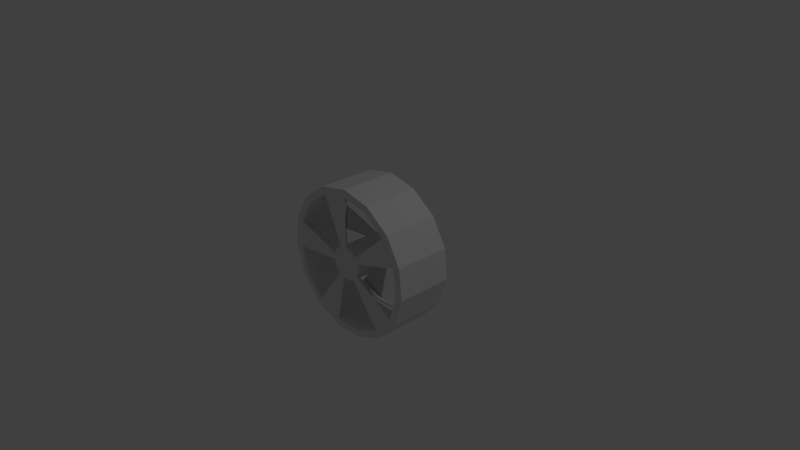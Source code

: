 # Source: spaceShip-engine-core.blend  (saved by Blender 2.78.0; exported with 4.5.12 LTS)
import bpy
from mathutils import Matrix  # noqa: F401  (used for matrix-valued properties, if any)

bpy.ops.wm.read_factory_settings(use_empty=True)
scene = bpy.context.scene
scene.name = 'Scene'

# ---- collections
col_collection_1 = bpy.data.collections.new('Collection 1'); scene.collection.children.link(col_collection_1)

# ---- materials (node trees are filled in below, after node groups)
mat_treadmillmaterial = bpy.data.materials.new('TreadmillMaterial')
mat_treadmillmaterial.alpha_threshold = 0.0
mat_treadmillmaterial.use_transparent_shadow = False
mat_treadmillmaterial.roughness = 0.5

# ---- material node trees

# ---- world
world_world = bpy.data.worlds.new('World'); scene.world = world_world
world_world.color = (0.05088, 0.05088, 0.05088)
world_world.use_sun_shadow = False
world_world.sun_shadow_jitter_overblur = 0.0
world_world.cycles.sampling_method = 'MANUAL'

# ---- cameras
cam_camera = bpy.data.cameras.new('Camera')
cam_camera.clip_end = 100.0
cam_camera.lens = 35.0
cam_camera.sensor_width = 32.0
cam_camera.sensor_height = 18.0
cam_camera.ortho_scale = 7.314
cam_camera.dof.focus_distance = 0.0
cam_camera.dof.aperture_fstop = 128.0

# ---- lights
light_lamp = bpy.data.lights.new('Lamp', 'POINT')
light_lamp.transmission_factor = 0.0
light_lamp.cutoff_distance = 30.0
light_lamp.energy = 100.0
light_lamp.shadow_buffer_clip_start = 1.001
light_lamp.shadow_soft_size = 0.1
light_lamp.shadow_maximum_resolution = 0.006
light_lamp.use_absolute_resolution = True

# ---- meshes
me_cube_003 = bpy.data.meshes.new('Cube.003')
me_cube_003.from_pydata([(2.881e-08, 0.25, 1.36), (2.881e-08, -0.25, 1.36), (0.1185, 0.25, 1.242), (0.1185, -0.25, 1.242), (0.2166, 0.25, 0.91), (0.2166, -0.25, 0.91), (0.2772, 0.25, 0.4203), (0.2772, -0.25, 0.4203), (0.2898, 0.25, -0.1422), (0.2898, -0.25, -0.1422), (0.2524, 0.25, -0.68), (0.2524, -0.25, -0.68), (0.1713, 0.25, -1.1), (0.1713, -0.25, -1.1), (0.06059, 0.25, -1.33), (0.06059, -0.25, -1.33), (-0.06059, 0.25, -1.33), (-0.06059, -0.25, -1.33), (-0.1713, 0.25, -1.1), (-0.1713, -0.25, -1.1), (-0.2524, 0.25, -0.68), (-0.2524, -0.25, -0.68), (-0.2898, 0.25, -0.1422), (-0.2898, -0.25, -0.1422), (-0.2772, 0.25, 0.4203), (-0.2772, -0.25, 0.4203), (-0.2166, 0.25, 0.91), (-0.2166, -0.25, 0.91), (-0.1185, 0.25, 1.242), (-0.1185, -0.25, 1.242), (0.1067, -0.25, 1.118), (2.881e-08, -0.25, 1.224), (0.1949, -0.25, 0.819), (0.2494, -0.25, 0.3782), (0.2608, -0.25, -0.1279), (0.2271, -0.25, -0.612), (0.1542, -0.25, -0.9902), (0.05453, -0.25, -1.197), (-0.05453, -0.25, -1.197), (-0.1542, -0.25, -0.9902), (-0.2271, -0.25, -0.612), (-0.2608, -0.25, -0.1279), (-0.2494, -0.25, 0.3782), (-0.1949, -0.25, 0.819), (-0.1067, -0.25, 1.118), (2.881e-08, 0.25, 1.224), (0.1067, 0.25, 1.118), (0.1949, 0.25, 0.819), (0.2494, 0.25, 0.3782), (0.2608, 0.25, -0.1279), (0.2271, 0.25, -0.612), (0.1542, 0.25, -0.9902), (0.05453, 0.25, -1.197), (-0.05453, 0.25, -1.197), (-0.1542, 0.25, -0.9902), (-0.2271, 0.25, -0.612), (-0.2608, 0.25, -0.1279), (-0.2494, 0.25, 0.3782), (-0.1949, 0.25, 0.819), (-0.1067, 0.25, 1.118), (0.02667, -0.25, 0.2795), (2.881e-08, -0.25, 0.306), (0.04873, -0.25, 0.2048), (0.06236, -0.25, 0.09456), (0.06521, -0.25, -0.03199), (0.05679, -0.25, -0.153), (0.03854, -0.25, -0.2476), (0.01363, -0.25, -0.2993), (-0.01363, -0.25, -0.2993), (-0.03854, -0.25, -0.2476), (-0.05679, -0.25, -0.153), (-0.06521, -0.25, -0.03199), (-0.06236, -0.25, 0.09456), (-0.04873, -0.25, 0.2048), (-0.02667, -0.25, 0.2795), (2.881e-08, 0.25, 0.306), (0.02667, 0.25, 0.2795), (0.04873, 0.25, 0.2048), (0.06236, 0.25, 0.09456), (0.06521, 0.25, -0.03199), (0.05679, 0.25, -0.153), (0.03854, 0.25, -0.2476), (0.01363, 0.25, -0.2993), (-0.01363, 0.25, -0.2993), (-0.03854, 0.25, -0.2476), (-0.05679, 0.25, -0.153), (-0.06521, 0.25, -0.03199), (-0.06236, 0.25, 0.09456), (-0.04873, 0.25, 0.2048), (-0.02667, 0.25, 0.2795), (0.1185, -0.2567, 1.242), (2.881e-08, -0.2567, 1.36), (0.2166, -0.2567, 0.91), (0.2772, -0.2567, 0.4203), (0.2898, -0.2567, -0.1422), (0.2524, -0.2567, -0.68), (0.1713, -0.2567, -1.1), (0.06059, -0.2567, -1.33), (-0.06059, -0.2567, -1.33), (-0.1713, -0.2567, -1.1), (-0.2524, -0.2567, -0.68), (-0.2898, -0.2567, -0.1422), (-0.2772, -0.2567, 0.4203), (-0.2166, -0.2567, 0.91), (-0.1185, -0.2567, 1.242), (0.1067, -0.2567, 1.118), (2.881e-08, -0.2567, 1.224), (0.1949, -0.2567, 0.819), (0.2494, -0.2567, 0.3782), (0.2608, -0.2567, -0.1279), (0.2271, -0.2567, -0.612), (0.1542, -0.2567, -0.9902), (0.05453, -0.2567, -1.197), (-0.05453, -0.2567, -1.197), (-0.1542, -0.2567, -0.9902), (-0.2271, -0.2567, -0.612), (-0.2608, -0.2567, -0.1279), (-0.2494, -0.2567, 0.3782), (-0.1949, -0.2567, 0.819), (-0.1067, -0.2567, 1.118), (0.02667, -0.2567, 0.2795), (2.881e-08, -0.2567, 0.306), (0.04873, -0.2567, 0.2048), (0.06236, -0.2567, 0.09456), (0.06521, -0.2567, -0.03199), (0.05679, -0.2567, -0.153), (0.03854, -0.2567, -0.2476), (0.01363, -0.2567, -0.2993), (-0.01363, -0.2567, -0.2993), (-0.03854, -0.2567, -0.2476), (-0.05679, -0.2567, -0.153), (-0.06521, -0.2567, -0.03199), (-0.06236, -0.2567, 0.09456), (-0.04873, -0.2567, 0.2048), (-0.02667, -0.2567, 0.2795), (2.881e-08, 0.2567, 1.36), (0.1185, 0.2567, 1.242), (0.2166, 0.2567, 0.91), (0.2772, 0.2567, 0.4203), (0.2898, 0.2567, -0.1422), (0.2524, 0.2567, -0.68), (0.1713, 0.2567, -1.1), (0.06059, 0.2567, -1.33), (-0.06059, 0.2567, -1.33), (-0.1713, 0.2567, -1.1), (-0.2524, 0.2567, -0.68), (-0.2898, 0.2567, -0.1422), (-0.2772, 0.2567, 0.4203), (-0.2166, 0.2567, 0.91), (-0.1185, 0.2567, 1.242), (2.881e-08, 0.2567, 1.224), (0.1067, 0.2567, 1.118), (0.1949, 0.2567, 0.819), (0.2494, 0.2567, 0.3782), (0.2608, 0.2567, -0.1279), (0.2271, 0.2567, -0.612), (0.1542, 0.2567, -0.9902), (0.05453, 0.2567, -1.197), (-0.05453, 0.2567, -1.197), (-0.1542, 0.2567, -0.9902), (-0.2271, 0.2567, -0.612), (-0.2608, 0.2567, -0.1279), (-0.2494, 0.2567, 0.3782), (-0.1949, 0.2567, 0.819), (-0.1067, 0.2567, 1.118), (2.881e-08, 0.2567, 0.306), (0.02667, 0.2567, 0.2795), (0.04873, 0.2567, 0.2048), (0.06236, 0.2567, 0.09456), (0.06521, 0.2567, -0.03199), (0.05679, 0.2567, -0.153), (0.03854, 0.2567, -0.2476), (0.01363, 0.2567, -0.2993), (-0.01363, 0.2567, -0.2993), (-0.03854, 0.2567, -0.2476), (-0.05679, 0.2567, -0.153), (-0.06521, 0.2567, -0.03199), (-0.06236, 0.2567, 0.09456), (-0.04873, 0.2567, 0.2048), (-0.02667, 0.2567, 0.2795)], [(71, 85)], [(0, 1, 3, 2), (2, 3, 5, 4), (4, 5, 7, 6), (6, 7, 9, 8), (8, 9, 11, 10), (10, 11, 13, 12), (12, 13, 15, 14), (14, 15, 17, 16), (16, 17, 19, 18), (18, 19, 21, 20), (20, 21, 23, 22), (22, 23, 25, 24), (24, 25, 27, 26), (34, 35, 110, 109), (26, 27, 29, 28), (28, 29, 1, 0), (2, 4, 137, 136), (43, 44, 119, 118), (62, 60, 120, 122), (71, 70, 130, 131), (35, 65, 125, 110), (66, 36, 111, 126), (33, 34, 109, 108), (31, 30, 105, 106), (39, 40, 115, 114), (67, 66, 126, 127), (38, 68, 128, 113), (73, 72, 132, 133), (69, 39, 114, 129), (15, 13, 96, 97), (9, 7, 93, 94), (6, 8, 139, 138), (12, 14, 142, 141), (18, 20, 145, 144), (28, 0, 135, 149), (16, 18, 144, 143), (22, 24, 147, 146), (47, 46, 151, 152), (53, 52, 157, 158), (75, 76, 166, 165), (84, 85, 175, 174), (51, 81, 171, 156), (77, 47, 152, 167), (0, 2, 136, 135), (49, 48, 153, 154), (58, 57, 162, 163), (1, 29, 104, 91), (19, 17, 98, 99), (25, 23, 101, 102), (13, 11, 95, 96), (29, 27, 103, 104), (72, 42, 117, 132), (54, 84, 174, 159), (76, 77, 167, 166), (85, 86, 176, 175), (82, 83, 173, 172), (45, 59, 44, 31), (80, 50, 155, 170), (30, 31, 45, 46), (32, 30, 46, 47), (43, 42, 57, 58), (44, 43, 58, 59), (48, 47, 32, 33), (48, 33, 9, 8), (35, 50, 8, 9), (36, 51, 50, 35), (37, 36, 51, 52), (38, 37, 52, 53), (39, 54, 53, 38), (40, 39, 54, 55), (41, 40, 55, 56), (57, 42, 41, 56), (60, 62, 77, 76, 75, 61), (77, 78, 63, 62), (64, 79, 78, 63), (65, 80, 79, 64), (80, 65, 66, 81), (67, 82, 81, 66), (68, 83, 82, 67), (84, 69, 68, 83), (70, 85, 84, 69), (71, 86, 85, 70), (87, 72, 71, 86), (73, 88, 87, 72), (74, 89, 88, 73), (75, 89, 74, 61), (100, 99, 114, 115), (94, 93, 108, 109), (96, 95, 110, 111), (92, 90, 105, 107), (103, 102, 117, 118), (91, 104, 119, 106), (99, 98, 113, 114), (101, 100, 115, 116), (95, 94, 109, 110), (97, 96, 111, 112), (93, 92, 107, 108), (102, 101, 116, 117), (104, 103, 118, 119), (90, 91, 106, 105), (98, 97, 112, 113), (120, 121, 134, 133, 132, 131, 130, 129, 128, 127, 126, 125, 124, 123, 122), (111, 110, 125, 126), (117, 116, 131, 132), (106, 119, 134, 121), (108, 107, 122, 123), (114, 113, 128, 129), (37, 38, 113, 112), (3, 1, 91, 90), (41, 71, 131, 116), (63, 33, 108, 123), (21, 19, 99, 100), (27, 25, 102, 103), (17, 15, 97, 98), (11, 9, 94, 95), (23, 21, 100, 101), (5, 3, 90, 92), (7, 5, 92, 93), (32, 62, 122, 107), (61, 31, 106, 121), (70, 69, 129, 130), (60, 61, 121, 120), (64, 63, 123, 124), (42, 43, 118, 117), (36, 37, 112, 111), (44, 74, 134, 119), (74, 73, 133, 134), (65, 64, 124, 125), (68, 67, 127, 128), (30, 32, 107, 105), (40, 41, 116, 115), (146, 147, 162, 161), (155, 156, 171, 170), (148, 149, 164, 163), (135, 136, 151, 150), (142, 143, 158, 157), (144, 145, 160, 159), (138, 139, 154, 153), (140, 141, 156, 155), (136, 137, 152, 151), (149, 135, 150, 164), (145, 146, 161, 160), (147, 148, 163, 162), (141, 142, 157, 156), (143, 144, 159, 158), (137, 138, 153, 152), (139, 140, 155, 154), (165, 166, 167, 168, 169, 170, 171, 172, 173, 174, 175, 176, 177, 178, 179), (158, 159, 174, 173), (164, 150, 165, 179), (152, 153, 168, 167), (161, 162, 177, 176), (48, 78, 168, 153), (45, 75, 165, 150), (88, 89, 179, 178), (79, 80, 170, 169), (89, 59, 164, 179), (57, 87, 177, 162), (86, 56, 161, 176), (52, 51, 156, 157), (46, 45, 150, 151), (55, 54, 159, 160), (83, 53, 158, 173), (87, 88, 178, 177), (78, 79, 169, 168), (81, 82, 172, 171), (56, 55, 160, 161), (50, 49, 154, 155), (59, 58, 163, 164), (24, 26, 148, 147), (26, 28, 149, 148), (8, 10, 140, 139), (20, 22, 146, 145), (14, 16, 143, 142), (10, 12, 141, 140), (4, 6, 138, 137)])
_uv = me_cube_003.uv_layers.new(name='UVMap')
_uv.uv.foreach_set('vector', [0.3954, 0.74, 0.3954, 0.8834, 0.3587, 0.8834, 0.3587, 0.74, 0.5196, 0.0, 0.6744, 0.0, 0.6744, 0.09541, 0.5196, 0.09541, 0.5196, 0.09541, 0.6744, 0.09541, 0.6744, 0.2359, 0.5196, 0.2359, 0.5196, 0.2359, 0.6744, 0.2359, 0.6744, 0.3973, 0.5196, 0.3973, 0.5196, 0.3973, 0.6744, 0.3973, 0.6744, 0.5516, 0.5196, 0.5516, 0.5196, 0.5516, 0.6744, 0.5516, 0.6744, 0.6721, 0.5196, 0.6721, 0.5196, 0.6721, 0.6744, 0.6721, 0.6744, 0.738, 0.5196, 0.738, 0.1605, 0.9173, 0.1605, 0.7739, 0.1978, 0.7739, 0.1978, 0.9173, 0.3608, 0.0, 0.5155, 0.0, 0.5155, 0.06604, 0.3608, 0.06604, 0.3608, 0.06604, 0.5155, 0.06604, 0.5155, 0.1866, 0.3608, 0.1866, 0.3608, 0.1866, 0.5155, 0.1866, 0.5155, 0.341, 0.3608, 0.341, 0.3608, 0.341, 0.5155, 0.341, 0.5155, 0.5023, 0.3608, 0.5023, 0.3608, 0.5023, 0.5155, 0.5023, 0.5155, 0.6428, 0.3608, 0.6428, 0.9938, 0.1452, 0.9938, 0.2841, 0.9917, 0.2841, 0.9917, 0.1452, 0.3608, 0.6428, 0.5155, 0.6428, 0.5155, 0.7381, 0.3608, 0.7381, 0.4321, 0.74, 0.4321, 0.8834, 0.3954, 0.8834, 0.3954, 0.74, 0.5196, 0.0, 0.5196, 0.09541, 0.5176, 0.09541, 0.5176, 0.0, 0.8329, 0.519, 0.8329, 0.6048, 0.8308, 0.6048, 0.8308, 0.519, 0.3379, 0.7934, 0.3379, 0.772, 0.34, 0.772, 0.34, 0.7934, 0.9959, 0.2748, 0.9959, 0.3096, 0.9938, 0.3096, 0.9938, 0.2748, 0.9938, 0.5681, 0.9938, 0.6999, 0.9917, 0.6999, 0.9917, 0.5681, 0.8329, 0.6048, 0.8329, 0.8179, 0.8308, 0.8179, 0.8308, 0.6048, 0.9938, 0.0, 0.9938, 0.1452, 0.9917, 0.1452, 0.9917, 0.0, 0.2985, 0.7739, 0.2657, 0.7739, 0.2657, 0.772, 0.2985, 0.772, 0.8329, 0.0, 0.8329, 0.1085, 0.8308, 0.1085, 0.8308, 0.0, 0.3359, 0.7868, 0.3359, 0.772, 0.3379, 0.772, 0.3379, 0.7868, 0.9979, 0.5253, 0.9979, 0.7829, 0.9959, 0.7829, 0.9959, 0.5253, 0.9917, 0.5557, 0.9917, 0.5873, 0.9897, 0.5873, 0.9897, 0.5557, 0.9959, 0.3367, 0.9959, 0.5497, 0.9938, 0.5497, 0.9938, 0.3367, 0.6744, 0.738, 0.6744, 0.6721, 0.6764, 0.6721, 0.6764, 0.738, 0.6744, 0.3973, 0.6744, 0.2359, 0.6764, 0.2359, 0.6764, 0.3973, 0.5196, 0.2359, 0.5196, 0.3973, 0.5176, 0.3973, 0.5176, 0.2359, 0.5196, 0.6721, 0.5196, 0.738, 0.5176, 0.738, 0.5176, 0.6721, 0.3608, 0.06604, 0.3608, 0.1866, 0.3587, 0.1866, 0.3587, 0.06604, 0.4321, 0.74, 0.3954, 0.74, 0.3954, 0.7381, 0.4321, 0.7381, 0.3608, 0.0, 0.3608, 0.06604, 0.3587, 0.06604, 0.3587, 0.0, 0.3608, 0.341, 0.3608, 0.5023, 0.3587, 0.5023, 0.3587, 0.341, 0.9959, 0.3492, 0.9959, 0.2633, 0.9979, 0.2633, 0.9979, 0.3492, 0.1978, 0.9173, 0.2315, 0.9173, 0.2315, 0.9192, 0.1978, 0.9192, 0.3379, 0.7868, 0.3379, 0.7944, 0.3359, 0.7944, 0.3359, 0.7868, 0.9938, 0.06186, 0.9938, 0.03472, 0.9959, 0.03472, 0.9959, 0.06186, 0.9876, 0.8179, 0.9876, 0.6048, 0.9897, 0.6048, 0.9897, 0.8179, 0.9959, 0.5253, 0.9959, 0.3492, 0.9979, 0.3492, 0.9979, 0.5253, 0.3954, 0.74, 0.3587, 0.74, 0.3587, 0.7381, 0.3954, 0.7381, 0.9897, 0.7326, 0.9897, 0.5873, 0.9917, 0.5873, 0.9917, 0.7326, 0.9876, 0.519, 0.9876, 0.3926, 0.9897, 0.3926, 0.9897, 0.519, 0.3954, 0.8834, 0.4321, 0.8834, 0.4321, 0.8853, 0.3954, 0.8853, 0.5155, 0.06604, 0.5155, 0.0, 0.5176, 0.0, 0.5176, 0.06604, 0.5155, 0.5023, 0.5155, 0.341, 0.5176, 0.341, 0.5176, 0.5023, 0.6744, 0.6721, 0.6744, 0.5516, 0.6764, 0.5516, 0.6764, 0.6721, 0.5155, 0.7381, 0.5155, 0.6428, 0.5176, 0.6428, 0.5176, 0.7381, 0.8329, 0.3111, 0.8329, 0.3926, 0.8308, 0.3926, 0.8308, 0.3111, 0.9938, 0.2748, 0.9938, 0.06186, 0.9959, 0.06186, 0.9959, 0.2748, 0.3421, 0.772, 0.3421, 0.7934, 0.34, 0.7934, 0.34, 0.772, 0.9938, 0.03472, 0.9938, 0.0, 0.9959, 0.0, 0.9959, 0.03472, 0.3338, 0.772, 0.3338, 0.7797, 0.3318, 0.7797, 0.3318, 0.772, 0.3315, 0.9154, 0.2985, 0.9154, 0.2985, 0.772, 0.3315, 0.772, 0.9938, 0.4363, 0.9938, 0.5681, 0.9917, 0.5681, 0.9917, 0.4363, 0.2657, 0.7739, 0.2985, 0.7739, 0.2985, 0.9173, 0.2657, 0.9173, 0.5196, 0.8239, 0.5196, 0.738, 0.6744, 0.738, 0.6744, 0.8239, 0.8329, 0.519, 0.8329, 0.3926, 0.9876, 0.3926, 0.9876, 0.519, 0.8329, 0.6048, 0.8329, 0.519, 0.9876, 0.519, 0.9876, 0.6048, 0.5196, 0.248, 0.5196, 0.1215, 0.6744, 0.1215, 0.6744, 0.248, 0.5196, 0.248, 0.6744, 0.248, 0.6744, 0.3973, 0.5196, 0.3973, 0.6744, 0.532, 0.5196, 0.532, 0.5196, 0.3973, 0.6744, 0.3973, 0.6744, 0.6405, 0.5196, 0.6405, 0.5196, 0.532, 0.6744, 0.532, 0.8329, 0.8773, 0.8329, 0.8179, 0.9876, 0.8179, 0.9876, 0.8773, 0.1978, 0.7739, 0.2315, 0.7739, 0.2315, 0.9173, 0.1978, 0.9173, 0.0, 0.9154, 0.0, 0.772, 0.06413, 0.772, 0.06413, 0.9154, 0.8329, 0.1085, 0.8329, 0.0, 0.9876, 0.0, 0.9876, 0.1085, 0.8329, 0.2474, 0.8329, 0.1085, 0.9876, 0.1085, 0.9876, 0.2474, 0.9876, 0.3926, 0.8329, 0.3926, 0.8329, 0.2474, 0.9876, 0.2474, 0.8065, 0.6948, 0.8297, 0.6948, 0.8297, 0.8382, 0.8065, 0.8382, 0.7983, 0.8382, 0.7983, 0.6948, 0.2315, 0.772, 0.2657, 0.772, 0.2657, 0.9154, 0.2315, 0.9154, 0.7156, 0.6948, 0.7156, 0.8382, 0.6764, 0.8382, 0.6764, 0.6948, 0.7531, 0.6948, 0.7531, 0.8382, 0.7156, 0.8382, 0.7156, 0.6948, 0.7531, 0.8382, 0.7531, 0.6948, 0.7823, 0.6948, 0.7823, 0.8382, 0.7983, 0.6948, 0.7983, 0.8382, 0.7823, 0.8382, 0.7823, 0.6948, 0.3587, 0.772, 0.3587, 0.9154, 0.3503, 0.9154, 0.3503, 0.772, 0.5148, 0.7381, 0.5148, 0.8815, 0.4988, 0.8815, 0.4988, 0.7381, 0.4695, 0.8815, 0.4695, 0.7381, 0.4988, 0.7381, 0.4988, 0.8815, 0.4321, 0.8815, 0.4321, 0.7381, 0.4695, 0.7381, 0.4695, 0.8815, 0.1605, 0.772, 0.1605, 0.9154, 0.1214, 0.9154, 0.1214, 0.772, 0.08726, 0.9154, 0.08726, 0.772, 0.1214, 0.772, 0.1214, 0.9154, 0.06413, 0.9154, 0.06413, 0.772, 0.08726, 0.772, 0.08726, 0.9154, 0.3503, 0.9154, 0.3421, 0.9154, 0.3421, 0.772, 0.3503, 0.772, 0.007839, 0.1885, 0.03, 0.06747, 0.03607, 0.09891, 0.01612, 0.2079, 0.1794, 0.3393, 0.1794, 0.5007, 0.1705, 0.4888, 0.1705, 0.3435, 0.136, 0.06525, 0.164, 0.1853, 0.1567, 0.2049, 0.1315, 0.09692, 0.164, 0.6415, 0.136, 0.7375, 0.1315, 0.7019, 0.1567, 0.6155, 0.03, 0.6443, 0.007839, 0.5042, 0.01612, 0.492, 0.03607, 0.6181, 0.1001, 0.772, 0.06265, 0.739, 0.06545, 0.7033, 0.0992, 0.733, 0.03, 0.06747, 0.06265, 0.0007827, 0.06545, 0.0389, 0.03607, 0.09891, 0.0, 0.343, 0.007839, 0.1885, 0.01612, 0.2079, 0.009067, 0.3469, 0.164, 0.1853, 0.1794, 0.3393, 0.1705, 0.3435, 0.1567, 0.2049, 0.1001, 0.0, 0.136, 0.06525, 0.1315, 0.09692, 0.0992, 0.03819, 0.1794, 0.5007, 0.164, 0.6415, 0.1567, 0.6155, 0.1705, 0.4888, 0.007839, 0.5042, 0.0, 0.343, 0.009067, 0.3469, 0.01612, 0.492, 0.06265, 0.739, 0.03, 0.6443, 0.03607, 0.6181, 0.06545, 0.7033, 0.136, 0.7375, 0.1001, 0.772, 0.0992, 0.733, 0.1315, 0.7019, 0.06265, 0.0007827, 0.1001, 0.0, 0.0992, 0.03819, 0.06545, 0.0389, 0.1009, 0.4619, 0.0928, 0.4697, 0.08436, 0.4623, 0.07702, 0.4409, 0.07203, 0.4094, 0.07027, 0.3732, 0.07203, 0.3384, 0.07702, 0.3112, 0.08436, 0.2962, 0.0928, 0.296, 0.1009, 0.3107, 0.1072, 0.3377, 0.1106, 0.3723, 0.1106, 0.4086, 0.1072, 0.4403, 0.1315, 0.09692, 0.1567, 0.2049, 0.1072, 0.3377, 0.1009, 0.3107, 0.01612, 0.492, 0.009067, 0.3469, 0.07027, 0.3732, 0.07203, 0.4094, 0.0992, 0.733, 0.06545, 0.7033, 0.08436, 0.4623, 0.0928, 0.4697, 0.1705, 0.4888, 0.1567, 0.6155, 0.1072, 0.4403, 0.1106, 0.4086, 0.03607, 0.09891, 0.06545, 0.0389, 0.08436, 0.2962, 0.07702, 0.3112, 0.2315, 0.7739, 0.1978, 0.7739, 0.1978, 0.772, 0.2315, 0.772, 0.3587, 0.8834, 0.3954, 0.8834, 0.3954, 0.8853, 0.3587, 0.8853, 0.5176, 0.7381, 0.5176, 0.7969, 0.5155, 0.7969, 0.5155, 0.7381, 0.9938, 0.7709, 0.9938, 0.8522, 0.9917, 0.8522, 0.9917, 0.7709, 0.5155, 0.1866, 0.5155, 0.06604, 0.5176, 0.06604, 0.5176, 0.1866, 0.5155, 0.6428, 0.5155, 0.5023, 0.5176, 0.5023, 0.5176, 0.6428, 0.1978, 0.7739, 0.1605, 0.7739, 0.1605, 0.772, 0.1978, 0.772, 0.6744, 0.5516, 0.6744, 0.3973, 0.6764, 0.3973, 0.6764, 0.5516, 0.5155, 0.341, 0.5155, 0.1866, 0.5176, 0.1866, 0.5176, 0.341, 0.6744, 0.09541, 0.6744, 0.0, 0.6764, 0.0, 0.6764, 0.09541, 0.6744, 0.2359, 0.6744, 0.09541, 0.6764, 0.09541, 0.6764, 0.2359, 0.5196, 0.8239, 0.5196, 1.0, 0.5176, 1.0, 0.5176, 0.8239, 0.9979, 0.0, 0.9979, 0.2633, 0.9959, 0.2633, 0.9959, 0.0, 0.9959, 0.3096, 0.9959, 0.3367, 0.9938, 0.3367, 0.9938, 0.3096, 0.3338, 0.7944, 0.3338, 0.7868, 0.3359, 0.7868, 0.3359, 0.7944, 0.9938, 0.7346, 0.9938, 0.7709, 0.9917, 0.7709, 0.9917, 0.7346, 0.8329, 0.3926, 0.8329, 0.519, 0.8308, 0.519, 0.8308, 0.3926, 0.8329, 0.8179, 0.8329, 0.8773, 0.8308, 0.8773, 0.8308, 0.8179, 0.9917, 0.2937, 0.9917, 0.5343, 0.9897, 0.5343, 0.9897, 0.2937, 0.9917, 0.5343, 0.9917, 0.5557, 0.9897, 0.5557, 0.9897, 0.5343, 0.9938, 0.6999, 0.9938, 0.7346, 0.9917, 0.7346, 0.9917, 0.6999, 0.3318, 0.7875, 0.3318, 0.7797, 0.3338, 0.7797, 0.3338, 0.7875, 0.5196, 0.738, 0.5196, 0.8239, 0.5176, 0.8239, 0.5176, 0.738, 0.8329, 0.1085, 0.8329, 0.2474, 0.8308, 0.2474, 0.8308, 0.1085, 0.1794, 0.4289, 0.1872, 0.2677, 0.1955, 0.28, 0.1884, 0.4251, 0.8308, 0.5251, 0.8109, 0.634, 0.7699, 0.4218, 0.7749, 0.3946, 0.2094, 0.1277, 0.242, 0.03296, 0.2448, 0.06866, 0.2154, 0.1539, 0.2795, 0.0, 0.3154, 0.03449, 0.3108, 0.07004, 0.2786, 0.039, 0.2795, 0.772, 0.242, 0.7712, 0.2448, 0.7331, 0.2786, 0.7338, 0.2094, 0.7045, 0.1872, 0.5834, 0.1955, 0.5641, 0.2154, 0.673, 0.3587, 0.2713, 0.3587, 0.4327, 0.3498, 0.4284, 0.3498, 0.2832, 0.3434, 0.5867, 0.3154, 0.7067, 0.3108, 0.675, 0.336, 0.567, 0.3154, 0.03449, 0.3434, 0.1305, 0.336, 0.1564, 0.3108, 0.07004, 0.242, 0.03296, 0.2795, 0.0, 0.2786, 0.039, 0.2448, 0.06866, 0.1872, 0.5834, 0.1794, 0.4289, 0.1884, 0.4251, 0.1955, 0.5641, 0.1872, 0.2677, 0.2094, 0.1277, 0.2154, 0.1539, 0.1955, 0.28, 0.3154, 0.7067, 0.2795, 0.772, 0.2786, 0.7338, 0.3108, 0.675, 0.242, 0.7712, 0.2094, 0.7045, 0.2154, 0.673, 0.2448, 0.7331, 0.3434, 0.1305, 0.3587, 0.2713, 0.3498, 0.2832, 0.336, 0.1564, 0.3587, 0.4327, 0.3434, 0.5867, 0.336, 0.567, 0.3498, 0.4284, 0.7541, 0.2633, 0.7626, 0.2707, 0.7699, 0.292, 0.7749, 0.3235, 0.7767, 0.3598, 0.7749, 0.3946, 0.7699, 0.4218, 0.7626, 0.4368, 0.7541, 0.437, 0.7461, 0.4223, 0.7398, 0.3953, 0.7363, 0.3606, 0.7363, 0.3243, 0.7398, 0.2926, 0.7461, 0.271, 0.7477, 0.6948, 0.7155, 0.636, 0.7461, 0.4223, 0.7541, 0.437, 0.7155, 0.03104, 0.7477, 0.0, 0.7541, 0.2633, 0.7461, 0.271, 0.8109, 0.1149, 0.8308, 0.241, 0.7749, 0.3235, 0.7699, 0.292, 0.6764, 0.3894, 0.6764, 0.2442, 0.7363, 0.3243, 0.7363, 0.3606, 0.9938, 0.2841, 0.9938, 0.3653, 0.9917, 0.3653, 0.9917, 0.2841, 0.9938, 0.813, 0.9938, 0.5497, 0.9959, 0.5497, 0.9959, 0.813, 0.9897, 0.2621, 0.9897, 0.2406, 0.9917, 0.2406, 0.9917, 0.2621, 0.9938, 0.4016, 0.9938, 0.4363, 0.9917, 0.4363, 0.9917, 0.4016, 0.9897, 0.2406, 0.9897, 0.0, 0.9917, 0.0, 0.9917, 0.2406, 0.9876, 0.3926, 0.9876, 0.3111, 0.9897, 0.3111, 0.9897, 0.3926, 0.6764, 0.738, 0.6764, 0.7969, 0.6744, 0.7969, 0.6744, 0.738, 0.9876, 0.8773, 0.9876, 0.8179, 0.9897, 0.8179, 0.9897, 0.8773, 0.2657, 0.9173, 0.2985, 0.9173, 0.2985, 0.9192, 0.2657, 0.9192, 0.9876, 0.1085, 0.9876, 0.0, 0.9897, 0.0, 0.9897, 0.1085, 0.9979, 0.2576, 0.9979, 0.0, 1.0, 0.0, 1.0, 0.2576, 0.9897, 0.2937, 0.9897, 0.2621, 0.9917, 0.2621, 0.9917, 0.2937, 0.9938, 0.3653, 0.9938, 0.4016, 0.9917, 0.4016, 0.9917, 0.3653, 0.3359, 0.772, 0.3359, 0.7868, 0.3338, 0.7868, 0.3338, 0.772, 0.9876, 0.2474, 0.9876, 0.1085, 0.9897, 0.1085, 0.9897, 0.2474, 0.9897, 0.8714, 0.9897, 0.7326, 0.9917, 0.7326, 0.9917, 0.8714, 0.9876, 0.6048, 0.9876, 0.519, 0.9897, 0.519, 0.9897, 0.6048, 0.3608, 0.5023, 0.3608, 0.6428, 0.3587, 0.6428, 0.3587, 0.5023, 0.3608, 0.6428, 0.3608, 0.7381, 0.3587, 0.7381, 0.3587, 0.6428, 0.5196, 0.3973, 0.5196, 0.5516, 0.5176, 0.5516, 0.5176, 0.3973, 0.3608, 0.1866, 0.3608, 0.341, 0.3587, 0.341, 0.3587, 0.1866, 0.1605, 0.9173, 0.1978, 0.9173, 0.1978, 0.9192, 0.1605, 0.9192, 0.5196, 0.5516, 0.5196, 0.6721, 0.5176, 0.6721, 0.5176, 0.5516, 0.5196, 0.09541, 0.5196, 0.2359, 0.5176, 0.2359, 0.5176, 0.09541])
me_cube_003.materials.append(mat_treadmillmaterial)
me_cube_003.use_remesh_preserve_volume = False
me_cube_003.use_remesh_preserve_attributes = False
me_cube_003.use_mirror_vertex_groups = False
me_cube_003.update()

# ---- objects
ob_threatmill = bpy.data.objects.new('threatMill', me_cube_003)
ob_lamp = bpy.data.objects.new('Lamp', light_lamp)
ob_camera = bpy.data.objects.new('Camera', cam_camera)

# ---- transforms, parenting, visibility, modifiers, constraints
ob_threatmill.location = (0.0, 0.0, 0.0)
ob_threatmill.scale = (3.5, 1.5, 0.75)
ob_threatmill.lock_rotations_4d = False
ob_threatmill.empty_display_type = 'ARROWS'
ob_threatmill.lineart.crease_threshold = 0.0
ob_lamp.location = (4.076, 1.005, 5.904)
ob_lamp.rotation_euler = (0.6503, 0.05522, 1.866)
ob_lamp.lock_rotations_4d = False
ob_lamp.empty_display_type = 'ARROWS'
ob_lamp.color = (0.0, 0.0, 0.0, 0.0)
ob_lamp.lineart.crease_threshold = 0.0
ob_camera.location = (7.481, -6.508, 5.344)
ob_camera.rotation_euler = (1.109, 0.0, 0.8149)
ob_camera.lock_rotations_4d = False
ob_camera.empty_display_type = 'ARROWS'
ob_camera.color = (0.0, 0.0, 0.0, 0.0)
ob_camera.display_type = 'WIRE'
ob_camera.lineart.crease_threshold = 0.0

# ---- collection membership
col_collection_1.objects.link(ob_threatmill)
col_collection_1.objects.link(ob_lamp)
col_collection_1.objects.link(ob_camera)

# ---- scene / render settings (as saved in the file)
scene.camera = ob_camera
scene.frame_start = 1; scene.frame_end = 250; scene.frame_set(1)
scene.render.engine = 'BLENDER_EEVEE_NEXT'
scene.render.resolution_percentage = 50
scene.render.dither_intensity = 0.0
scene.cycles.use_denoising = False
scene.cycles.samples = 128
scene.cycles.sampling_pattern = 'TABULATED_SOBOL'
scene.cycles.light_sampling_threshold = 0.0
scene.cycles.use_adaptive_sampling = False
scene.cycles.use_light_tree = False
scene.cycles.blur_glossy = 0.0
scene.cycles.sample_clamp_indirect = 0.0
scene.view_settings.view_transform = 'Standard'
bpy.context.view_layer.update()

